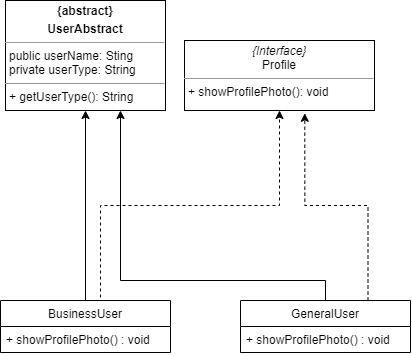

The diagram above was exported from draw.io. Its source (the exported page's mxGraphModel, read from the mxfile embedded in the PNG):
<mxGraphModel dx="899" dy="928" grid="1" gridSize="10" guides="1" tooltips="1" connect="1" arrows="1" fold="1" page="1" pageScale="1" pageWidth="827" pageHeight="1169" math="0" shadow="0">
  <root>
    <mxCell id="0" />
    <mxCell id="1" parent="0" />
    <mxCell id="D37ZBfXZ0WUpCUteeWlS-1" value="&lt;p style=&quot;margin: 0px ; margin-top: 4px ; text-align: center&quot;&gt;&lt;i&gt;{Interface}&lt;/i&gt;&lt;br&gt;Profile&lt;/p&gt;&lt;hr size=&quot;1&quot;&gt;&lt;p style=&quot;margin: 0px ; margin-left: 4px&quot;&gt;&lt;/p&gt;&lt;p style=&quot;margin: 0px ; margin-left: 4px&quot;&gt;+ showProfilePhoto(): void&lt;br&gt;&lt;/p&gt;" style="verticalAlign=top;align=left;overflow=fill;fontSize=12;fontFamily=Helvetica;html=1;" vertex="1" parent="1">
      <mxGeometry x="304" y="449" width="190" height="70" as="geometry" />
    </mxCell>
    <mxCell id="D37ZBfXZ0WUpCUteeWlS-2" value="&lt;p style=&quot;margin: 0px ; margin-top: 4px ; text-align: center&quot;&gt;&lt;b&gt;{abstract}&lt;/b&gt;&lt;/p&gt;&lt;p style=&quot;margin: 0px ; margin-top: 4px ; text-align: center&quot;&gt;&lt;b&gt;UserAbstract&lt;br&gt;&lt;/b&gt;&lt;/p&gt;&lt;hr size=&quot;1&quot;&gt;&lt;p style=&quot;margin: 0px ; margin-left: 4px&quot;&gt;public userName: Sting&lt;/p&gt;&lt;p style=&quot;margin: 0px ; margin-left: 4px&quot;&gt;private userType: String&lt;/p&gt;&lt;hr size=&quot;1&quot;&gt;&lt;p style=&quot;margin: 0px ; margin-left: 4px&quot;&gt;+ getUserType(): String&lt;/p&gt;" style="verticalAlign=top;align=left;overflow=fill;fontSize=12;fontFamily=Helvetica;html=1;" vertex="1" parent="1">
      <mxGeometry x="125" y="409" width="160" height="110" as="geometry" />
    </mxCell>
    <mxCell id="D37ZBfXZ0WUpCUteeWlS-17" style="edgeStyle=orthogonalEdgeStyle;rounded=0;orthogonalLoop=1;jettySize=auto;html=1;entryX=0.5;entryY=1;entryDx=0;entryDy=0;" edge="1" parent="1" source="D37ZBfXZ0WUpCUteeWlS-3" target="D37ZBfXZ0WUpCUteeWlS-2">
      <mxGeometry relative="1" as="geometry" />
    </mxCell>
    <mxCell id="D37ZBfXZ0WUpCUteeWlS-18" style="edgeStyle=orthogonalEdgeStyle;rounded=0;orthogonalLoop=1;jettySize=auto;html=1;exitX=0.5;exitY=0;exitDx=0;exitDy=0;entryX=0.5;entryY=1;entryDx=0;entryDy=0;dashed=1;" edge="1" parent="1" source="D37ZBfXZ0WUpCUteeWlS-3" target="D37ZBfXZ0WUpCUteeWlS-1">
      <mxGeometry relative="1" as="geometry">
        <Array as="points">
          <mxPoint x="220" y="709" />
          <mxPoint x="220" y="614" />
          <mxPoint x="399" y="614" />
        </Array>
      </mxGeometry>
    </mxCell>
    <mxCell id="D37ZBfXZ0WUpCUteeWlS-3" value="BusinessUser" style="swimlane;fontStyle=0;childLayout=stackLayout;horizontal=1;startSize=26;fillColor=none;horizontalStack=0;resizeParent=1;resizeParentMax=0;resizeLast=0;collapsible=1;marginBottom=0;" vertex="1" parent="1">
      <mxGeometry x="120" y="709" width="170" height="52" as="geometry" />
    </mxCell>
    <mxCell id="D37ZBfXZ0WUpCUteeWlS-4" value="+ showProfilePhoto() : void" style="text;strokeColor=none;fillColor=none;align=left;verticalAlign=top;spacingLeft=4;spacingRight=4;overflow=hidden;rotatable=0;points=[[0,0.5],[1,0.5]];portConstraint=eastwest;" vertex="1" parent="D37ZBfXZ0WUpCUteeWlS-3">
      <mxGeometry y="26" width="170" height="26" as="geometry" />
    </mxCell>
    <mxCell id="D37ZBfXZ0WUpCUteeWlS-19" style="edgeStyle=orthogonalEdgeStyle;rounded=0;orthogonalLoop=1;jettySize=auto;html=1;" edge="1" parent="1" source="D37ZBfXZ0WUpCUteeWlS-8">
      <mxGeometry relative="1" as="geometry">
        <mxPoint x="240" y="519" as="targetPoint" />
        <Array as="points">
          <mxPoint x="445" y="689" />
          <mxPoint x="240" y="689" />
        </Array>
      </mxGeometry>
    </mxCell>
    <mxCell id="D37ZBfXZ0WUpCUteeWlS-20" style="edgeStyle=orthogonalEdgeStyle;rounded=0;orthogonalLoop=1;jettySize=auto;html=1;exitX=0.75;exitY=0;exitDx=0;exitDy=0;entryX=0.633;entryY=1.04;entryDx=0;entryDy=0;entryPerimeter=0;dashed=1;" edge="1" parent="1" source="D37ZBfXZ0WUpCUteeWlS-8" target="D37ZBfXZ0WUpCUteeWlS-1">
      <mxGeometry relative="1" as="geometry" />
    </mxCell>
    <mxCell id="D37ZBfXZ0WUpCUteeWlS-8" value="GeneralUser" style="swimlane;fontStyle=0;childLayout=stackLayout;horizontal=1;startSize=26;fillColor=none;horizontalStack=0;resizeParent=1;resizeParentMax=0;resizeLast=0;collapsible=1;marginBottom=0;" vertex="1" parent="1">
      <mxGeometry x="360" y="709" width="170" height="52" as="geometry" />
    </mxCell>
    <mxCell id="D37ZBfXZ0WUpCUteeWlS-9" value="+ showProfilePhoto() : void" style="text;strokeColor=none;fillColor=none;align=left;verticalAlign=top;spacingLeft=4;spacingRight=4;overflow=hidden;rotatable=0;points=[[0,0.5],[1,0.5]];portConstraint=eastwest;" vertex="1" parent="D37ZBfXZ0WUpCUteeWlS-8">
      <mxGeometry y="26" width="170" height="26" as="geometry" />
    </mxCell>
  </root>
</mxGraphModel>